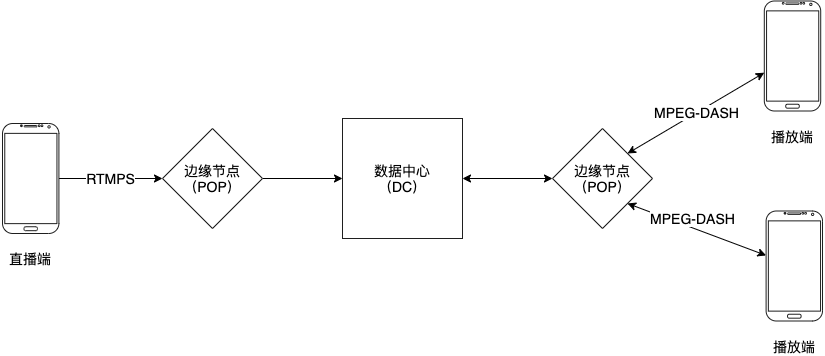

The diagram above was exported from draw.io. Its source (the exported page's mxGraphModel, read from the mxfile embedded in the PNG):
<mxGraphModel dx="1002" dy="969" grid="1" gridSize="10" guides="1" tooltips="1" connect="1" arrows="1" fold="1" page="1" pageScale="1" pageWidth="2339" pageHeight="3300" math="0" shadow="0">
  <root>
    <mxCell id="0" />
    <mxCell id="1" parent="0" />
    <mxCell id="vzT-ZwBuzfOhIgE77GK3-12" value="RTMPS" style="edgeStyle=orthogonalEdgeStyle;rounded=0;orthogonalLoop=1;jettySize=auto;html=1;entryX=0;entryY=0.5;entryDx=0;entryDy=0;fontSize=14;" edge="1" parent="1" source="vzT-ZwBuzfOhIgE77GK3-2" target="vzT-ZwBuzfOhIgE77GK3-4">
      <mxGeometry relative="1" as="geometry" />
    </mxCell>
    <mxCell id="vzT-ZwBuzfOhIgE77GK3-2" value="" style="verticalLabelPosition=bottom;verticalAlign=top;html=1;shadow=0;dashed=0;strokeWidth=1;shape=mxgraph.android.phone2;strokeColor=#1F1F1F;" vertex="1" parent="1">
      <mxGeometry x="100" y="245" width="56.41" height="110" as="geometry" />
    </mxCell>
    <mxCell id="vzT-ZwBuzfOhIgE77GK3-13" style="edgeStyle=orthogonalEdgeStyle;rounded=0;orthogonalLoop=1;jettySize=auto;html=1;exitX=1;exitY=0.5;exitDx=0;exitDy=0;fontSize=14;" edge="1" parent="1" source="vzT-ZwBuzfOhIgE77GK3-4" target="vzT-ZwBuzfOhIgE77GK3-6">
      <mxGeometry relative="1" as="geometry" />
    </mxCell>
    <mxCell id="vzT-ZwBuzfOhIgE77GK3-4" value="边缘节点&lt;br style=&quot;font-size: 14px;&quot;&gt;（POP）" style="rhombus;whiteSpace=wrap;html=1;strokeColor=#1F1F1F;fontSize=14;" vertex="1" parent="1">
      <mxGeometry x="260" y="250" width="100" height="100" as="geometry" />
    </mxCell>
    <mxCell id="vzT-ZwBuzfOhIgE77GK3-5" value="直播端" style="text;html=1;strokeColor=none;fillColor=none;align=center;verticalAlign=middle;whiteSpace=wrap;rounded=0;fontSize=14;" vertex="1" parent="1">
      <mxGeometry x="98.19999999999999" y="370" width="60" height="20" as="geometry" />
    </mxCell>
    <mxCell id="vzT-ZwBuzfOhIgE77GK3-6" value="数据中心&lt;br&gt;（DC）" style="whiteSpace=wrap;html=1;aspect=fixed;strokeColor=#1F1F1F;fontSize=14;" vertex="1" parent="1">
      <mxGeometry x="440" y="240" width="120" height="120" as="geometry" />
    </mxCell>
    <mxCell id="vzT-ZwBuzfOhIgE77GK3-15" value="" style="edgeStyle=orthogonalEdgeStyle;rounded=0;orthogonalLoop=1;jettySize=auto;html=1;fontSize=14;verticalAlign=middle;startArrow=classic;startFill=1;" edge="1" parent="1" source="vzT-ZwBuzfOhIgE77GK3-7" target="vzT-ZwBuzfOhIgE77GK3-6">
      <mxGeometry relative="1" as="geometry" />
    </mxCell>
    <mxCell id="vzT-ZwBuzfOhIgE77GK3-7" value="边缘节点&lt;br style=&quot;font-size: 14px;&quot;&gt;（POP）" style="rhombus;whiteSpace=wrap;html=1;strokeColor=#1F1F1F;fontSize=14;" vertex="1" parent="1">
      <mxGeometry x="650" y="250" width="100" height="100" as="geometry" />
    </mxCell>
    <mxCell id="vzT-ZwBuzfOhIgE77GK3-16" value="MPEG-DASH" style="rounded=0;orthogonalLoop=1;jettySize=auto;html=1;entryX=1;entryY=0;entryDx=0;entryDy=0;startArrow=classic;startFill=1;fontSize=14;" edge="1" parent="1" source="vzT-ZwBuzfOhIgE77GK3-8" target="vzT-ZwBuzfOhIgE77GK3-7">
      <mxGeometry relative="1" as="geometry" />
    </mxCell>
    <mxCell id="vzT-ZwBuzfOhIgE77GK3-8" value="" style="verticalLabelPosition=bottom;verticalAlign=top;html=1;shadow=0;dashed=0;strokeWidth=1;shape=mxgraph.android.phone2;strokeColor=#1F1F1F;" vertex="1" parent="1">
      <mxGeometry x="861.8" y="122.5" width="56.41" height="110" as="geometry" />
    </mxCell>
    <mxCell id="vzT-ZwBuzfOhIgE77GK3-9" value="播放端" style="text;html=1;strokeColor=none;fillColor=none;align=center;verticalAlign=middle;whiteSpace=wrap;rounded=0;fontSize=14;" vertex="1" parent="1">
      <mxGeometry x="860" y="247.5" width="60" height="20" as="geometry" />
    </mxCell>
    <mxCell id="vzT-ZwBuzfOhIgE77GK3-17" style="edgeStyle=none;rounded=0;orthogonalLoop=1;jettySize=auto;html=1;entryX=1;entryY=1;entryDx=0;entryDy=0;startArrow=classic;startFill=1;fontSize=14;" edge="1" parent="1" source="vzT-ZwBuzfOhIgE77GK3-10" target="vzT-ZwBuzfOhIgE77GK3-7">
      <mxGeometry relative="1" as="geometry" />
    </mxCell>
    <mxCell id="vzT-ZwBuzfOhIgE77GK3-10" value="" style="verticalLabelPosition=bottom;verticalAlign=top;html=1;shadow=0;dashed=0;strokeWidth=1;shape=mxgraph.android.phone2;strokeColor=#1F1F1F;" vertex="1" parent="1">
      <mxGeometry x="863.5999999999999" y="332.5" width="56.41" height="110" as="geometry" />
    </mxCell>
    <mxCell id="vzT-ZwBuzfOhIgE77GK3-11" value="播放端" style="text;html=1;strokeColor=none;fillColor=none;align=center;verticalAlign=middle;whiteSpace=wrap;rounded=0;fontSize=14;" vertex="1" parent="1">
      <mxGeometry x="861.8" y="457.5" width="60" height="20" as="geometry" />
    </mxCell>
    <mxCell id="vzT-ZwBuzfOhIgE77GK3-18" value="&lt;span style=&quot;background-color: rgb(255 , 255 , 255)&quot;&gt;MPEG-DASH&lt;/span&gt;" style="text;html=1;align=center;verticalAlign=middle;resizable=0;points=[];autosize=1;fontSize=14;" vertex="1" parent="1">
      <mxGeometry x="740" y="330" width="100" height="20" as="geometry" />
    </mxCell>
  </root>
</mxGraphModel>